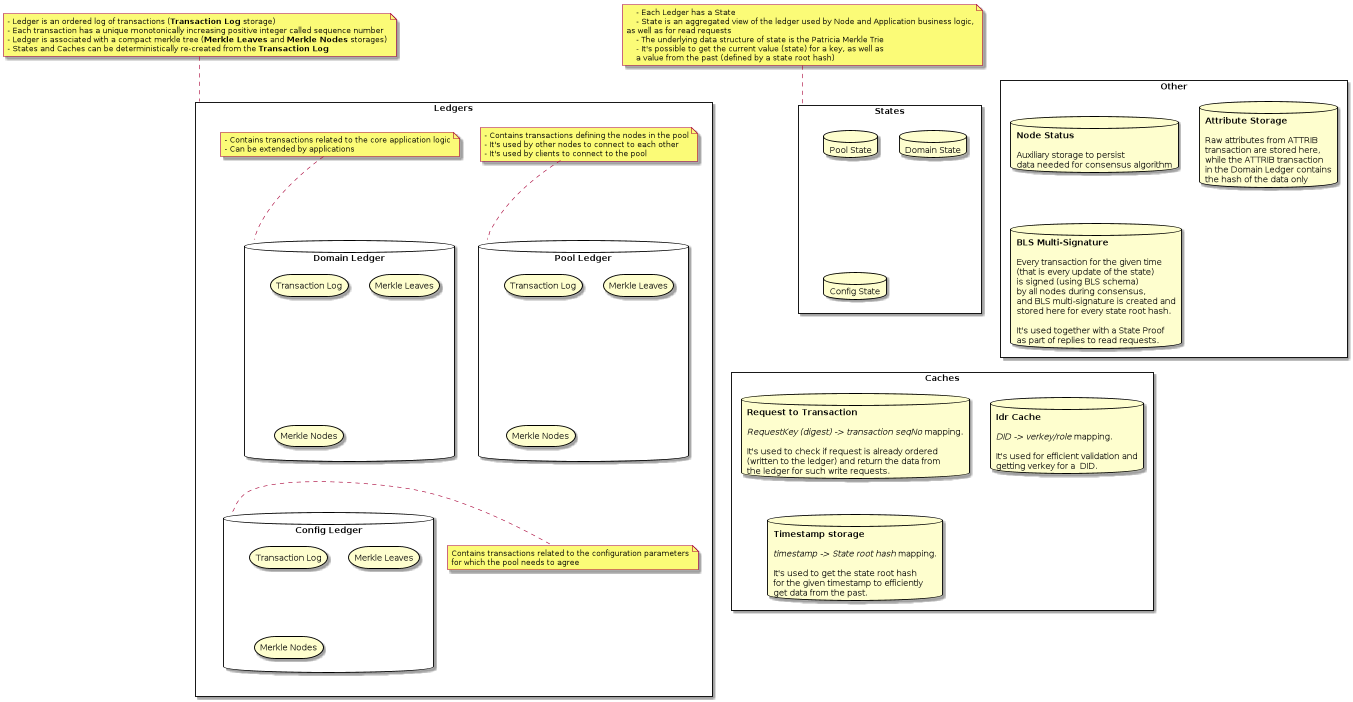

The diagram above was rendered by PlantUML. Its source (embedded in the PNG):
@startuml
rectangle "Ledgers" {

    database "Pool Ledger" as PL {
      storage "Transaction Log" as P1
      storage "Merkle Leaves" as P2
      storage "Merkle Nodes" as P3
    }
    note top of PL
         - Contains transactions defining the nodes in the pool
         - It's used by other nodes to connect to each other
         - It's used by clients to connect to the pool
    end note


    database "Domain Ledger" as DL {
      storage "Transaction Log" as D1
      storage "Merkle Leaves" as D2
      storage "Merkle Nodes" as D3
    }
    note top of DL
         - Contains transactions related to the core application logic
         - Can be extended by applications
    end note

    database "Config Ledger" as CL {
      storage "Transaction Log" as C1
      storage "Merkle Leaves" as C2
      storage "Merkle Nodes" as C3
    }
    note right of CL
      Contains transactions related to the configuration parameters
      for which the pool needs to agree
    end note

}
note top of Ledgers
    - Ledger is an ordered log of transactions (<b>Transaction Log</b> storage)
    - Each transaction has a unique monotonically increasing positive integer called sequence number
    - Ledger is associated with a compact merkle tree (<b>Merkle Leaves</b> and <b>Merkle Nodes</b> storages)
    - States and Caches can be deterministically re-created from the <b>Transaction Log</b>
end note


rectangle "States" {
    database "Pool State"
    database "Domain State"
    database "Config State"
}
note top of States
    - Each Ledger has a State
    - State is an aggregated view of the ledger used by Node and Application business logic,
as well as for read requests
    - The underlying data structure of state is the Patricia Merkle Trie
    - It's possible to get the current value (state) for a key, as well as
    a value from the past (defined by a state root hash)
end note

rectangle "Other" {
    database database1 [
    <b>Node Status</b>

    Auxiliary storage to persist
    data needed for consensus algorithm
    ]

    database database2 [
    <b>Attribute Storage</b>

    Raw attributes from ATTRIB
    transaction are stored here,
    while the ATTRIB transaction
    in the Domain Ledger contains
    the hash of the data only
    ]

    database database3 [
    <b>BLS Multi-Signature</b>

    Every transaction for the given time
    (that is every update of the state)
    is signed (using BLS schema)
    by all nodes during consensus,
    and BLS multi-signature is created and
    stored here for every state root hash.

    It's used together with a State Proof
    as part of replies to read requests.
    ]
}

rectangle "Caches" {
    database database5 [
    <b>Request to Transaction</b>

    <i>RequestKey (digest) -> transaction seqNo</i> mapping.

    It's used to check if request is already ordered
    (written to the ledger) and return the data from
    the ledger for such write requests.
    ]

    database database4 [
    <b>Idr Cache</b>

    <i>DID -> verkey/role</i> mapping.

    It's used for efficient validation and
    getting verkey for a  DID.
    ]

    database database6 [
    <b>Timestamp storage</b>

    <i>timestamp -> State root hash</i> mapping.

    It's used to get the state root hash
    for the given timestamp to efficiently
    get data from the past.
    ]
}


@enduml